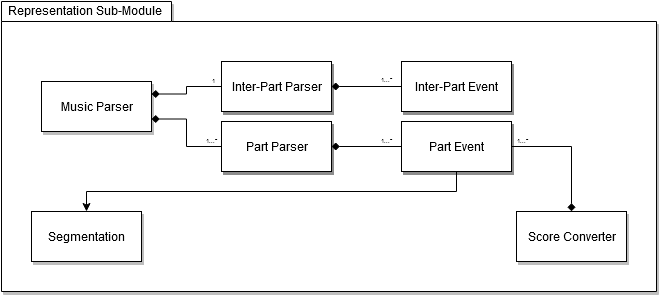

The diagram above was exported from draw.io. Its source (the exported page's mxGraphModel, read from the mxfile embedded in the PNG):
<mxGraphModel dx="1632" dy="1543" grid="1" gridSize="10" guides="1" tooltips="1" connect="1" arrows="1" fold="1" page="1" pageScale="1" pageWidth="850" pageHeight="1100" math="0" shadow="0">
  <root>
    <mxCell id="0" />
    <mxCell id="1" parent="0" />
    <mxCell id="2" value="&lt;div&gt;Representation Sub-Module&lt;/div&gt;" style="shape=folder;xSize=90;align=left;spacingLeft=10;align=left;verticalAlign=top;spacingLeft=5;spacingTop=-4;tabWidth=170;tabHeight=20;tabPosition=left;html=1;strokeWidth=1;recursiveResize=0;shadow=1;" vertex="1" parent="1">
      <mxGeometry x="-90" y="-80" width="655" height="290" as="geometry" />
    </mxCell>
    <mxCell id="3" value="&amp;lt;&amp;lt;import&amp;gt;&amp;gt;" style="strokeColor=inherit;fillColor=inherit;gradientColor=inherit;edgeStyle=none;endArrow=open;dashed=1;verticalAlign=top;labelBackgroundColor=none;endSize=12;html=1;" edge="1" parent="2">
      <mxGeometry relative="1" as="geometry">
        <mxPoint x="190" y="63.571428571428555" as="targetPoint" />
      </mxGeometry>
    </mxCell>
    <mxCell id="4" style="edgeStyle=orthogonalEdgeStyle;rounded=0;orthogonalLoop=1;jettySize=auto;html=1;entryX=1;entryY=0.75;entryDx=0;entryDy=0;endArrow=diamond;endFill=1;" edge="1" parent="2" source="18" target="5">
      <mxGeometry relative="1" as="geometry" />
    </mxCell>
    <mxCell id="5" value="Music Parser" style="html=1;shadow=1;" vertex="1" parent="2">
      <mxGeometry x="40" y="80" width="110" height="50" as="geometry" />
    </mxCell>
    <mxCell id="6" style="edgeStyle=orthogonalEdgeStyle;rounded=0;orthogonalLoop=1;jettySize=auto;html=1;exitX=0.5;exitY=1;exitDx=0;exitDy=0;endArrow=classic;endFill=1;" edge="1" parent="2" source="17" target="13">
      <mxGeometry relative="1" as="geometry" />
    </mxCell>
    <mxCell id="7" value="Part Parser" style="html=1;shadow=1;" vertex="1" parent="2">
      <mxGeometry x="220" y="120" width="110" height="50" as="geometry" />
    </mxCell>
    <mxCell id="8" value="Inter-Part Parser" style="html=1;shadow=1;" vertex="1" parent="2">
      <mxGeometry x="220" y="60" width="110" height="50" as="geometry" />
    </mxCell>
    <mxCell id="9" style="edgeStyle=orthogonalEdgeStyle;rounded=0;orthogonalLoop=1;jettySize=auto;html=1;exitX=1;exitY=0.5;exitDx=0;exitDy=0;endArrow=diamond;endFill=1;" edge="1" parent="2" source="10" target="14">
      <mxGeometry relative="1" as="geometry" />
    </mxCell>
    <mxCell id="10" value="Part Event" style="html=1;shadow=1;" vertex="1" parent="2">
      <mxGeometry x="400" y="120" width="110" height="50" as="geometry" />
    </mxCell>
    <mxCell id="11" style="edgeStyle=none;rounded=0;orthogonalLoop=1;jettySize=auto;html=1;exitX=0;exitY=0.5;exitDx=0;exitDy=0;endArrow=diamond;endFill=1;" edge="1" parent="2" source="12" target="8">
      <mxGeometry relative="1" as="geometry" />
    </mxCell>
    <mxCell id="12" value="Inter-Part Event" style="html=1;shadow=1;" vertex="1" parent="2">
      <mxGeometry x="400" y="60" width="110" height="50" as="geometry" />
    </mxCell>
    <mxCell id="13" value="Segmentation" style="html=1;shadow=1;" vertex="1" parent="2">
      <mxGeometry x="30" y="210" width="110" height="50" as="geometry" />
    </mxCell>
    <mxCell id="14" value="Score Converter" style="html=1;shadow=1;" vertex="1" parent="2">
      <mxGeometry x="515" y="210" width="110" height="50" as="geometry" />
    </mxCell>
    <mxCell id="15" value="" style="endArrow=diamond;html=1;entryX=1;entryY=0.5;entryDx=0;entryDy=0;exitX=0;exitY=0.5;exitDx=0;exitDy=0;entryPerimeter=0;endFill=1;" edge="1" parent="2" source="10" target="18">
      <mxGeometry width="50" height="50" relative="1" as="geometry">
        <mxPoint x="345" y="200" as="sourcePoint" />
        <mxPoint x="395" y="150" as="targetPoint" />
      </mxGeometry>
    </mxCell>
    <mxCell id="16" value="Inter-Part Event" style="html=1;shadow=1;" vertex="1" parent="2">
      <mxGeometry x="400" y="60" width="110" height="50" as="geometry" />
    </mxCell>
    <mxCell id="17" value="Part Event" style="html=1;shadow=1;" vertex="1" parent="2">
      <mxGeometry x="400" y="120" width="110" height="50" as="geometry" />
    </mxCell>
    <mxCell id="18" value="Part Parser" style="html=1;shadow=1;" vertex="1" parent="2">
      <mxGeometry x="220" y="120" width="110" height="50" as="geometry" />
    </mxCell>
    <mxCell id="19" style="edgeStyle=orthogonalEdgeStyle;rounded=0;orthogonalLoop=1;jettySize=auto;html=1;exitX=0;exitY=0.5;exitDx=0;exitDy=0;entryX=1;entryY=0.25;entryDx=0;entryDy=0;startArrow=none;startFill=0;endArrow=diamond;endFill=1;" edge="1" parent="2" source="20" target="5">
      <mxGeometry relative="1" as="geometry" />
    </mxCell>
    <mxCell id="20" value="Inter-Part Parser" style="html=1;shadow=1;" vertex="1" parent="2">
      <mxGeometry x="220" y="60" width="110" height="50" as="geometry" />
    </mxCell>
    <mxCell id="21" value="1" style="text;html=1;resizable=0;autosize=1;align=center;verticalAlign=middle;points=[];fillColor=none;strokeColor=none;rounded=0;shadow=1;fontSize=6;" vertex="1" parent="2">
      <mxGeometry x="202" y="74" width="20" height="10" as="geometry" />
    </mxCell>
    <mxCell id="22" value="1...*" style="text;html=1;resizable=0;autosize=1;align=center;verticalAlign=middle;points=[];fillColor=none;strokeColor=none;rounded=0;shadow=1;fontSize=6;" vertex="1" parent="2">
      <mxGeometry x="195" y="134" width="30" height="10" as="geometry" />
    </mxCell>
    <mxCell id="23" value="1...*" style="text;html=1;resizable=0;autosize=1;align=center;verticalAlign=middle;points=[];fillColor=none;strokeColor=none;rounded=0;shadow=1;fontSize=6;" vertex="1" parent="2">
      <mxGeometry x="370" y="73" width="30" height="10" as="geometry" />
    </mxCell>
    <mxCell id="24" value="1...*" style="text;html=1;resizable=0;autosize=1;align=center;verticalAlign=middle;points=[];fillColor=none;strokeColor=none;rounded=0;shadow=1;fontSize=6;" vertex="1" parent="2">
      <mxGeometry x="370" y="134" width="30" height="10" as="geometry" />
    </mxCell>
    <mxCell id="25" value="1...*" style="text;html=1;resizable=0;autosize=1;align=center;verticalAlign=middle;points=[];fillColor=none;strokeColor=none;rounded=0;shadow=1;fontSize=6;" vertex="1" parent="2">
      <mxGeometry x="506" y="134" width="30" height="10" as="geometry" />
    </mxCell>
  </root>
</mxGraphModel>